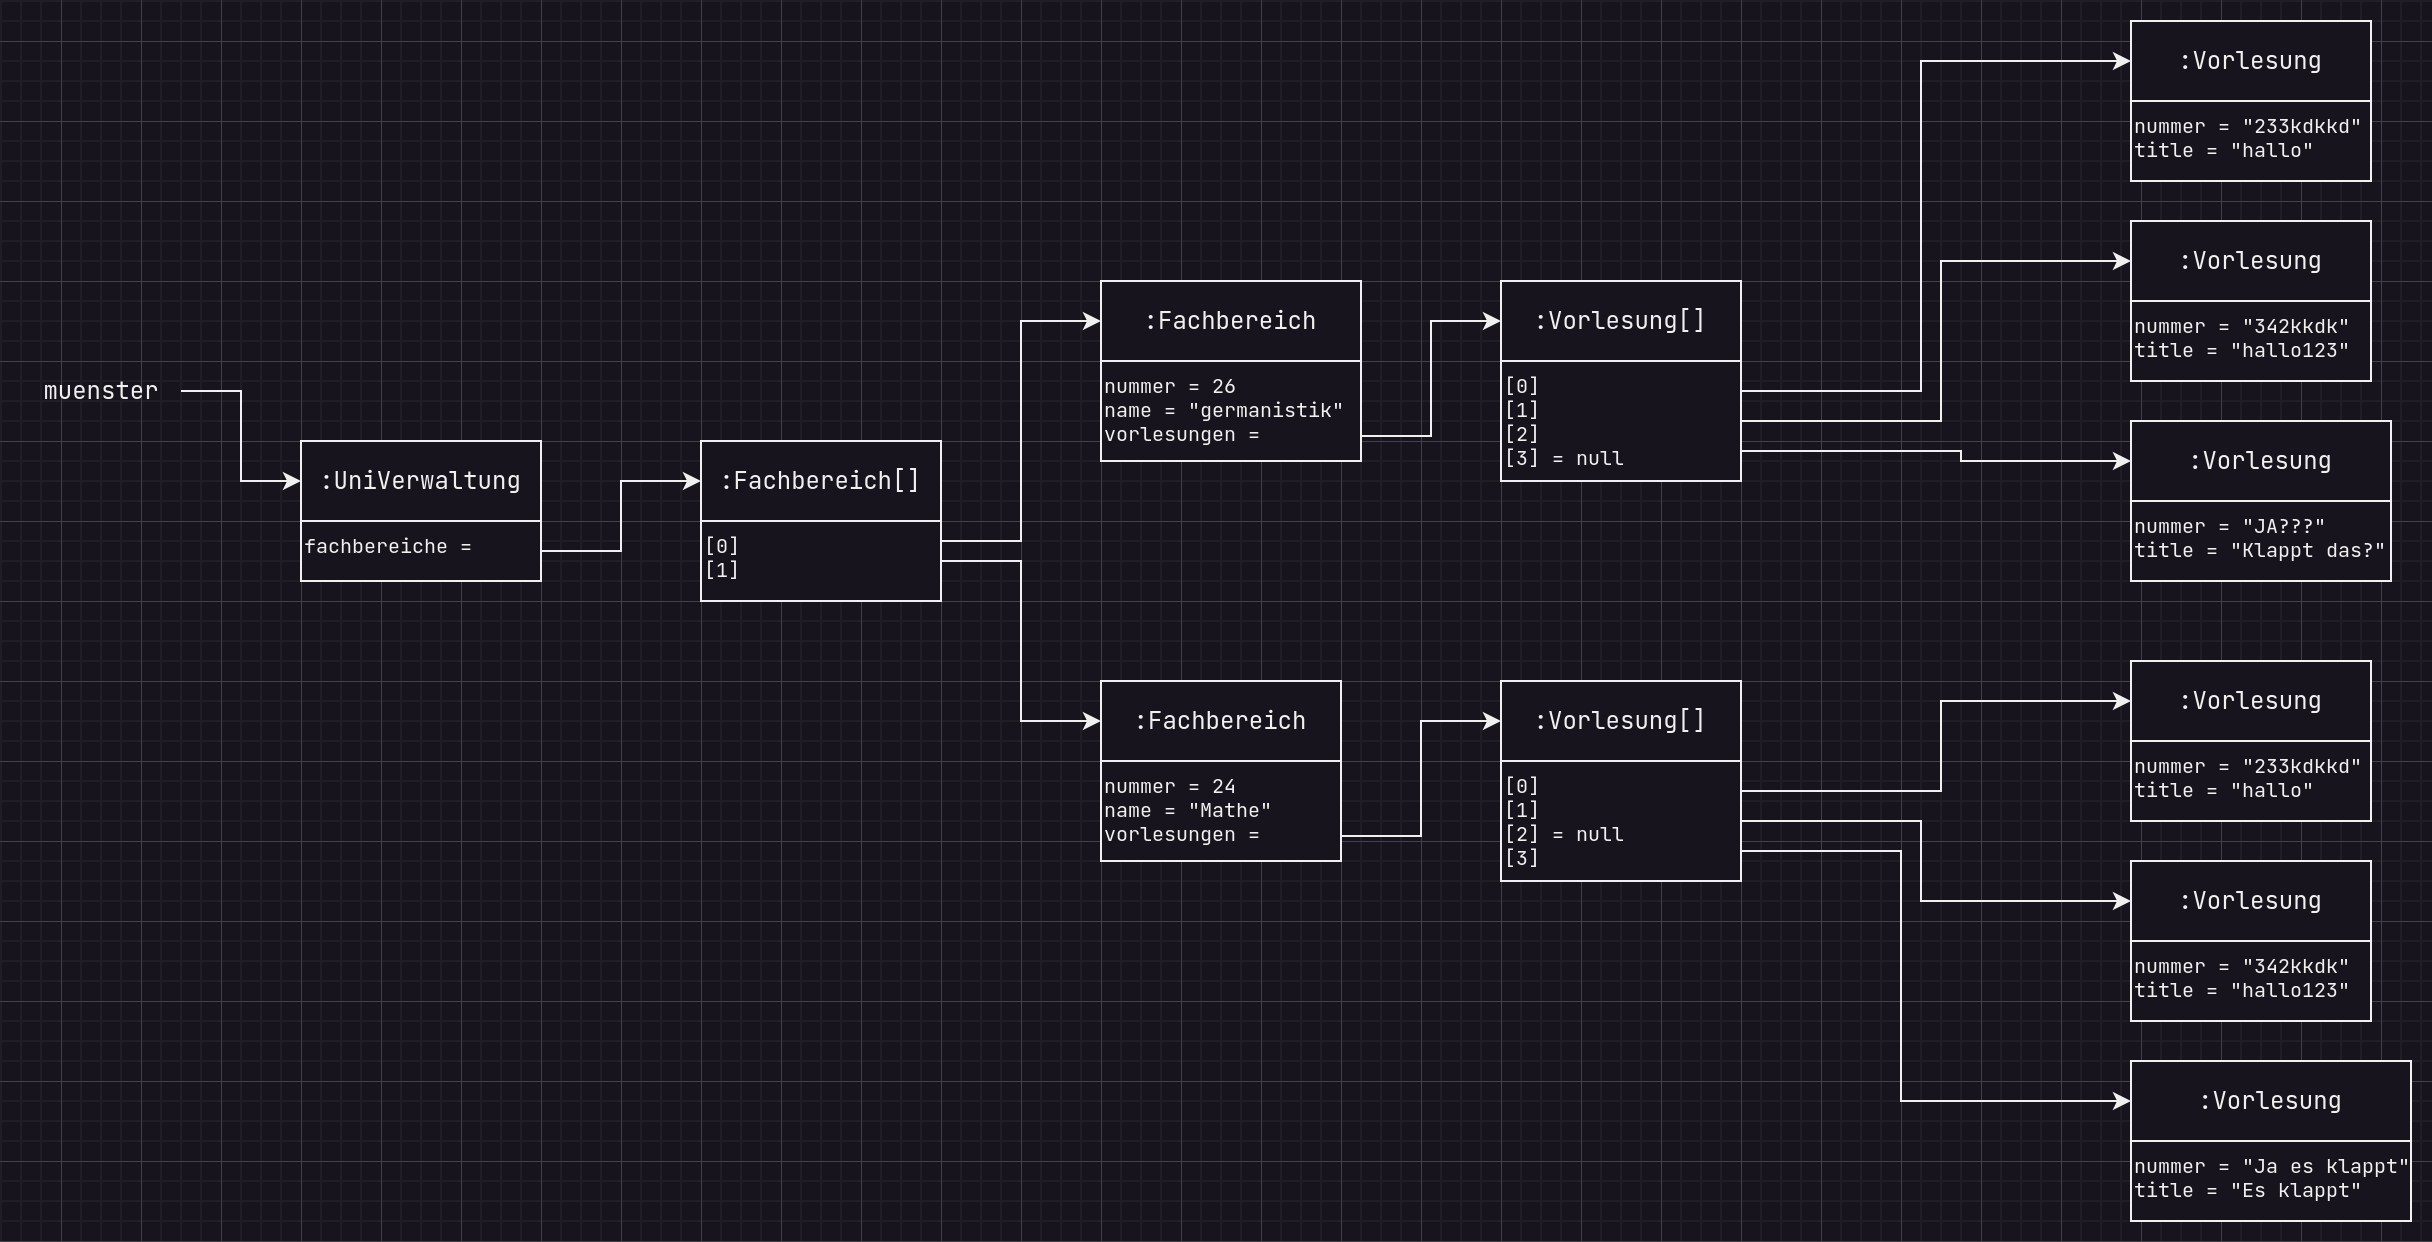

The diagram above was exported from draw.io. Its source (the exported page's mxGraphModel, read from the mxfile embedded in the PNG):
<mxGraphModel dx="1726" dy="728" grid="1" gridSize="10" guides="1" tooltips="1" connect="1" arrows="1" fold="1" page="1" pageScale="1" pageWidth="900" pageHeight="1600" math="0" shadow="0">
  <root>
    <mxCell id="0" />
    <mxCell id="1" parent="0" />
    <mxCell id="L5WMVU_gf1GOiFHLGuYU-1" value=":UniVerwaltung" style="rounded=0;whiteSpace=wrap;html=1;fontFamily=JetBrains Mono;fontSource=https%3A%2F%2Ffonts.googleapis.com%2Fcss%3Ffamily%3DJetBrains%2BMono;" parent="1" vertex="1">
      <mxGeometry x="200" y="320" width="120" height="40" as="geometry" />
    </mxCell>
    <mxCell id="L5WMVU_gf1GOiFHLGuYU-3" style="edgeStyle=orthogonalEdgeStyle;rounded=0;orthogonalLoop=1;jettySize=auto;html=1;entryX=0;entryY=0.5;entryDx=0;entryDy=0;fontFamily=JetBrains Mono;fontSource=https%3A%2F%2Ffonts.googleapis.com%2Fcss%3Ffamily%3DJetBrains%2BMono;" parent="1" source="L5WMVU_gf1GOiFHLGuYU-2" target="L5WMVU_gf1GOiFHLGuYU-1" edge="1">
      <mxGeometry relative="1" as="geometry" />
    </mxCell>
    <mxCell id="L5WMVU_gf1GOiFHLGuYU-2" value="muenster" style="text;html=1;align=center;verticalAlign=middle;resizable=0;points=[];autosize=1;strokeColor=none;fillColor=none;fontFamily=JetBrains Mono;fontSource=https%3A%2F%2Ffonts.googleapis.com%2Fcss%3Ffamily%3DJetBrains%2BMono;" parent="1" vertex="1">
      <mxGeometry x="60" y="280" width="80" height="30" as="geometry" />
    </mxCell>
    <mxCell id="L5WMVU_gf1GOiFHLGuYU-7" style="edgeStyle=orthogonalEdgeStyle;rounded=0;orthogonalLoop=1;jettySize=auto;html=1;entryX=0;entryY=0.5;entryDx=0;entryDy=0;fontSize=12;fontFamily=JetBrains Mono;fontSource=https%3A%2F%2Ffonts.googleapis.com%2Fcss%3Ffamily%3DJetBrains%2BMono;" parent="1" source="L5WMVU_gf1GOiFHLGuYU-4" target="L5WMVU_gf1GOiFHLGuYU-5" edge="1">
      <mxGeometry relative="1" as="geometry" />
    </mxCell>
    <mxCell id="L5WMVU_gf1GOiFHLGuYU-4" value="fachbereiche =" style="rounded=0;whiteSpace=wrap;html=1;align=left;verticalAlign=top;fontSize=10;fontFamily=JetBrains Mono;fontSource=https%3A%2F%2Ffonts.googleapis.com%2Fcss%3Ffamily%3DJetBrains%2BMono;" parent="1" vertex="1">
      <mxGeometry x="200" y="360" width="120" height="30" as="geometry" />
    </mxCell>
    <mxCell id="L5WMVU_gf1GOiFHLGuYU-5" value=":Fachbereich[]" style="whiteSpace=wrap;html=1;fontSize=12;fontFamily=JetBrains Mono;fontSource=https%3A%2F%2Ffonts.googleapis.com%2Fcss%3Ffamily%3DJetBrains%2BMono;" parent="1" vertex="1">
      <mxGeometry x="400" y="320" width="120" height="40" as="geometry" />
    </mxCell>
    <mxCell id="L5WMVU_gf1GOiFHLGuYU-12" style="edgeStyle=orthogonalEdgeStyle;rounded=0;orthogonalLoop=1;jettySize=auto;html=1;exitX=1;exitY=0.25;exitDx=0;exitDy=0;entryX=0;entryY=0.5;entryDx=0;entryDy=0;fontSize=10;fontFamily=JetBrains Mono;fontSource=https%3A%2F%2Ffonts.googleapis.com%2Fcss%3Ffamily%3DJetBrains%2BMono;" parent="1" source="L5WMVU_gf1GOiFHLGuYU-6" target="L5WMVU_gf1GOiFHLGuYU-8" edge="1">
      <mxGeometry relative="1" as="geometry" />
    </mxCell>
    <mxCell id="L5WMVU_gf1GOiFHLGuYU-13" style="edgeStyle=orthogonalEdgeStyle;rounded=0;orthogonalLoop=1;jettySize=auto;html=1;exitX=1;exitY=0.5;exitDx=0;exitDy=0;entryX=0;entryY=0.5;entryDx=0;entryDy=0;fontSize=10;fontFamily=JetBrains Mono;fontSource=https%3A%2F%2Ffonts.googleapis.com%2Fcss%3Ffamily%3DJetBrains%2BMono;" parent="1" source="L5WMVU_gf1GOiFHLGuYU-6" target="L5WMVU_gf1GOiFHLGuYU-10" edge="1">
      <mxGeometry relative="1" as="geometry" />
    </mxCell>
    <mxCell id="L5WMVU_gf1GOiFHLGuYU-6" value="&lt;div&gt;[0]&lt;/div&gt;&lt;div&gt;[1]&lt;/div&gt;" style="rounded=0;whiteSpace=wrap;html=1;fontSize=10;align=left;verticalAlign=top;fontFamily=JetBrains Mono;fontSource=https%3A%2F%2Ffonts.googleapis.com%2Fcss%3Ffamily%3DJetBrains%2BMono;" parent="1" vertex="1">
      <mxGeometry x="400" y="360" width="120" height="40" as="geometry" />
    </mxCell>
    <mxCell id="L5WMVU_gf1GOiFHLGuYU-8" value=":Fachbereich" style="rounded=0;whiteSpace=wrap;html=1;fontSize=12;fontFamily=JetBrains Mono;fontSource=https%3A%2F%2Ffonts.googleapis.com%2Fcss%3Ffamily%3DJetBrains%2BMono;" parent="1" vertex="1">
      <mxGeometry x="600" y="240" width="130" height="40" as="geometry" />
    </mxCell>
    <mxCell id="L5WMVU_gf1GOiFHLGuYU-18" style="edgeStyle=orthogonalEdgeStyle;rounded=0;orthogonalLoop=1;jettySize=auto;html=1;exitX=1;exitY=0.75;exitDx=0;exitDy=0;entryX=0;entryY=0.5;entryDx=0;entryDy=0;fontSize=12;fontFamily=JetBrains Mono;fontSource=https%3A%2F%2Ffonts.googleapis.com%2Fcss%3Ffamily%3DJetBrains%2BMono;" parent="1" source="L5WMVU_gf1GOiFHLGuYU-9" target="L5WMVU_gf1GOiFHLGuYU-14" edge="1">
      <mxGeometry relative="1" as="geometry" />
    </mxCell>
    <mxCell id="L5WMVU_gf1GOiFHLGuYU-9" value="&lt;div&gt;nummer = 26&lt;br&gt;&lt;/div&gt;&lt;div&gt;name = &quot;germanistik&quot;&lt;/div&gt;&lt;div&gt;vorlesungen =&lt;br&gt;&lt;/div&gt;" style="rounded=0;whiteSpace=wrap;html=1;fontSize=10;align=left;verticalAlign=top;fontFamily=JetBrains Mono;fontSource=https%3A%2F%2Ffonts.googleapis.com%2Fcss%3Ffamily%3DJetBrains%2BMono;" parent="1" vertex="1">
      <mxGeometry x="600" y="280" width="130" height="50" as="geometry" />
    </mxCell>
    <mxCell id="L5WMVU_gf1GOiFHLGuYU-10" value=":Fachbereich" style="rounded=0;whiteSpace=wrap;html=1;fontSize=12;fontFamily=JetBrains Mono;fontSource=https%3A%2F%2Ffonts.googleapis.com%2Fcss%3Ffamily%3DJetBrains%2BMono;" parent="1" vertex="1">
      <mxGeometry x="600" y="440" width="120" height="40" as="geometry" />
    </mxCell>
    <mxCell id="L5WMVU_gf1GOiFHLGuYU-19" style="edgeStyle=orthogonalEdgeStyle;rounded=0;orthogonalLoop=1;jettySize=auto;html=1;exitX=1;exitY=0.75;exitDx=0;exitDy=0;entryX=0;entryY=0.5;entryDx=0;entryDy=0;fontSize=12;fontFamily=JetBrains Mono;fontSource=https%3A%2F%2Ffonts.googleapis.com%2Fcss%3Ffamily%3DJetBrains%2BMono;" parent="1" source="L5WMVU_gf1GOiFHLGuYU-11" target="L5WMVU_gf1GOiFHLGuYU-16" edge="1">
      <mxGeometry relative="1" as="geometry" />
    </mxCell>
    <mxCell id="L5WMVU_gf1GOiFHLGuYU-11" value="&lt;div&gt;nummer = 24&lt;br&gt;&lt;/div&gt;&lt;div&gt;name = &quot;Mathe&quot;&lt;/div&gt;&lt;div&gt;vorlesungen =&lt;br&gt;&lt;/div&gt;" style="rounded=0;whiteSpace=wrap;html=1;fontSize=10;align=left;verticalAlign=top;fontFamily=JetBrains Mono;fontSource=https%3A%2F%2Ffonts.googleapis.com%2Fcss%3Ffamily%3DJetBrains%2BMono;" parent="1" vertex="1">
      <mxGeometry x="600" y="480" width="120" height="50" as="geometry" />
    </mxCell>
    <mxCell id="L5WMVU_gf1GOiFHLGuYU-14" value=":Vorlesung[]" style="rounded=0;whiteSpace=wrap;html=1;fontSize=12;fontFamily=JetBrains Mono;fontSource=https%3A%2F%2Ffonts.googleapis.com%2Fcss%3Ffamily%3DJetBrains%2BMono;" parent="1" vertex="1">
      <mxGeometry x="800" y="240" width="120" height="40" as="geometry" />
    </mxCell>
    <mxCell id="L5WMVU_gf1GOiFHLGuYU-30" style="edgeStyle=orthogonalEdgeStyle;rounded=0;orthogonalLoop=1;jettySize=auto;html=1;exitX=1;exitY=0.25;exitDx=0;exitDy=0;entryX=0;entryY=0.5;entryDx=0;entryDy=0;fontSize=10;fontFamily=JetBrains Mono;fontSource=https%3A%2F%2Ffonts.googleapis.com%2Fcss%3Ffamily%3DJetBrains%2BMono;" parent="1" source="L5WMVU_gf1GOiFHLGuYU-15" target="L5WMVU_gf1GOiFHLGuYU-20" edge="1">
      <mxGeometry relative="1" as="geometry">
        <Array as="points">
          <mxPoint x="1010" y="295" />
          <mxPoint x="1010" y="130" />
        </Array>
      </mxGeometry>
    </mxCell>
    <mxCell id="L5WMVU_gf1GOiFHLGuYU-31" style="edgeStyle=orthogonalEdgeStyle;rounded=0;orthogonalLoop=1;jettySize=auto;html=1;exitX=1;exitY=0.5;exitDx=0;exitDy=0;entryX=0;entryY=0.5;entryDx=0;entryDy=0;fontSize=10;fontFamily=JetBrains Mono;fontSource=https%3A%2F%2Ffonts.googleapis.com%2Fcss%3Ffamily%3DJetBrains%2BMono;" parent="1" source="L5WMVU_gf1GOiFHLGuYU-15" target="L5WMVU_gf1GOiFHLGuYU-22" edge="1">
      <mxGeometry relative="1" as="geometry">
        <Array as="points">
          <mxPoint x="1020" y="310" />
          <mxPoint x="1020" y="230" />
        </Array>
      </mxGeometry>
    </mxCell>
    <mxCell id="l8LFKHeMp32xBXLvNcQE-5" style="edgeStyle=orthogonalEdgeStyle;rounded=0;orthogonalLoop=1;jettySize=auto;html=1;exitX=1;exitY=0.75;exitDx=0;exitDy=0;entryX=0;entryY=0.5;entryDx=0;entryDy=0;" edge="1" parent="1" source="L5WMVU_gf1GOiFHLGuYU-15" target="l8LFKHeMp32xBXLvNcQE-1">
      <mxGeometry relative="1" as="geometry">
        <mxPoint x="1050" y="320" as="targetPoint" />
        <Array as="points">
          <mxPoint x="1030" y="325" />
          <mxPoint x="1030" y="330" />
        </Array>
      </mxGeometry>
    </mxCell>
    <mxCell id="L5WMVU_gf1GOiFHLGuYU-15" value="&lt;div&gt;[0]&lt;br&gt;&lt;/div&gt;&lt;div&gt;[1]&lt;/div&gt;&lt;div&gt;[2]&lt;/div&gt;&lt;div&gt;[3] = null&lt;/div&gt;" style="rounded=0;whiteSpace=wrap;html=1;fontSize=10;verticalAlign=top;align=left;fontFamily=JetBrains Mono;fontSource=https%3A%2F%2Ffonts.googleapis.com%2Fcss%3Ffamily%3DJetBrains%2BMono;" parent="1" vertex="1">
      <mxGeometry x="800" y="280" width="120" height="60" as="geometry" />
    </mxCell>
    <mxCell id="L5WMVU_gf1GOiFHLGuYU-16" value=":Vorlesung[]" style="rounded=0;whiteSpace=wrap;html=1;fontSize=12;fontFamily=JetBrains Mono;fontSource=https%3A%2F%2Ffonts.googleapis.com%2Fcss%3Ffamily%3DJetBrains%2BMono;" parent="1" vertex="1">
      <mxGeometry x="800" y="440" width="120" height="40" as="geometry" />
    </mxCell>
    <mxCell id="L5WMVU_gf1GOiFHLGuYU-32" style="edgeStyle=orthogonalEdgeStyle;rounded=0;orthogonalLoop=1;jettySize=auto;html=1;exitX=1;exitY=0.25;exitDx=0;exitDy=0;entryX=0;entryY=0.5;entryDx=0;entryDy=0;fontSize=10;fontFamily=JetBrains Mono;fontSource=https%3A%2F%2Ffonts.googleapis.com%2Fcss%3Ffamily%3DJetBrains%2BMono;" parent="1" source="L5WMVU_gf1GOiFHLGuYU-17" target="L5WMVU_gf1GOiFHLGuYU-26" edge="1">
      <mxGeometry relative="1" as="geometry">
        <Array as="points">
          <mxPoint x="1020" y="495" />
          <mxPoint x="1020" y="450" />
        </Array>
      </mxGeometry>
    </mxCell>
    <mxCell id="L5WMVU_gf1GOiFHLGuYU-33" style="edgeStyle=orthogonalEdgeStyle;rounded=0;orthogonalLoop=1;jettySize=auto;html=1;exitX=1;exitY=0.5;exitDx=0;exitDy=0;entryX=0;entryY=0.5;entryDx=0;entryDy=0;fontSize=10;fontFamily=JetBrains Mono;fontSource=https%3A%2F%2Ffonts.googleapis.com%2Fcss%3Ffamily%3DJetBrains%2BMono;" parent="1" source="L5WMVU_gf1GOiFHLGuYU-17" target="L5WMVU_gf1GOiFHLGuYU-28" edge="1">
      <mxGeometry relative="1" as="geometry">
        <Array as="points">
          <mxPoint x="1010" y="510" />
          <mxPoint x="1010" y="550" />
        </Array>
      </mxGeometry>
    </mxCell>
    <mxCell id="l8LFKHeMp32xBXLvNcQE-8" style="edgeStyle=orthogonalEdgeStyle;rounded=0;orthogonalLoop=1;jettySize=auto;html=1;exitX=1;exitY=0.75;exitDx=0;exitDy=0;entryX=0;entryY=0.5;entryDx=0;entryDy=0;" edge="1" parent="1" source="L5WMVU_gf1GOiFHLGuYU-17" target="l8LFKHeMp32xBXLvNcQE-9">
      <mxGeometry relative="1" as="geometry">
        <mxPoint x="1100" y="740" as="targetPoint" />
        <Array as="points">
          <mxPoint x="1000" y="525" />
          <mxPoint x="1000" y="650" />
        </Array>
      </mxGeometry>
    </mxCell>
    <mxCell id="L5WMVU_gf1GOiFHLGuYU-17" value="&lt;div&gt;[0]&lt;br&gt;&lt;/div&gt;&lt;div&gt;[1]&lt;/div&gt;&lt;div&gt;[2] = null&lt;br&gt;&lt;/div&gt;&lt;div&gt;[3]&lt;/div&gt;" style="rounded=0;whiteSpace=wrap;html=1;fontSize=10;verticalAlign=top;align=left;fontFamily=JetBrains Mono;fontSource=https%3A%2F%2Ffonts.googleapis.com%2Fcss%3Ffamily%3DJetBrains%2BMono;" parent="1" vertex="1">
      <mxGeometry x="800" y="480" width="120" height="60" as="geometry" />
    </mxCell>
    <mxCell id="L5WMVU_gf1GOiFHLGuYU-20" value=":Vorlesung" style="rounded=0;whiteSpace=wrap;html=1;fontSize=12;fontFamily=JetBrains Mono;fontSource=https%3A%2F%2Ffonts.googleapis.com%2Fcss%3Ffamily%3DJetBrains%2BMono;" parent="1" vertex="1">
      <mxGeometry x="1115" y="110" width="120" height="40" as="geometry" />
    </mxCell>
    <mxCell id="L5WMVU_gf1GOiFHLGuYU-21" value="&lt;div&gt;nummer = &quot;233kdkkd&quot;&lt;/div&gt;&lt;div&gt;title = &quot;hallo&quot;&lt;br&gt;&lt;/div&gt;" style="rounded=0;whiteSpace=wrap;html=1;fontSize=10;verticalAlign=top;align=left;fontFamily=JetBrains Mono;fontSource=https%3A%2F%2Ffonts.googleapis.com%2Fcss%3Ffamily%3DJetBrains%2BMono;" parent="1" vertex="1">
      <mxGeometry x="1115" y="150" width="120" height="40" as="geometry" />
    </mxCell>
    <mxCell id="L5WMVU_gf1GOiFHLGuYU-22" value=":Vorlesung" style="rounded=0;whiteSpace=wrap;html=1;fontSize=12;fontFamily=JetBrains Mono;fontSource=https%3A%2F%2Ffonts.googleapis.com%2Fcss%3Ffamily%3DJetBrains%2BMono;" parent="1" vertex="1">
      <mxGeometry x="1115" y="210" width="120" height="40" as="geometry" />
    </mxCell>
    <mxCell id="L5WMVU_gf1GOiFHLGuYU-23" value="&lt;div&gt;nummer = &quot;342kkdk&quot;&lt;/div&gt;&lt;div&gt;title = &quot;hallo123&quot;&lt;br&gt;&lt;/div&gt;" style="rounded=0;whiteSpace=wrap;html=1;fontSize=10;verticalAlign=top;align=left;fontFamily=JetBrains Mono;fontSource=https%3A%2F%2Ffonts.googleapis.com%2Fcss%3Ffamily%3DJetBrains%2BMono;" parent="1" vertex="1">
      <mxGeometry x="1115" y="250" width="120" height="40" as="geometry" />
    </mxCell>
    <mxCell id="L5WMVU_gf1GOiFHLGuYU-26" value=":Vorlesung" style="rounded=0;whiteSpace=wrap;html=1;fontSize=12;fontFamily=JetBrains Mono;fontSource=https%3A%2F%2Ffonts.googleapis.com%2Fcss%3Ffamily%3DJetBrains%2BMono;" parent="1" vertex="1">
      <mxGeometry x="1115" y="430" width="120" height="40" as="geometry" />
    </mxCell>
    <mxCell id="L5WMVU_gf1GOiFHLGuYU-27" value="&lt;div&gt;nummer = &quot;233kdkkd&quot;&lt;/div&gt;&lt;div&gt;title = &quot;hallo&quot;&lt;br&gt;&lt;/div&gt;" style="rounded=0;whiteSpace=wrap;html=1;fontSize=10;verticalAlign=top;align=left;fontFamily=JetBrains Mono;fontSource=https%3A%2F%2Ffonts.googleapis.com%2Fcss%3Ffamily%3DJetBrains%2BMono;" parent="1" vertex="1">
      <mxGeometry x="1115" y="470" width="120" height="40" as="geometry" />
    </mxCell>
    <mxCell id="L5WMVU_gf1GOiFHLGuYU-28" value=":Vorlesung" style="rounded=0;whiteSpace=wrap;html=1;fontSize=12;fontFamily=JetBrains Mono;fontSource=https%3A%2F%2Ffonts.googleapis.com%2Fcss%3Ffamily%3DJetBrains%2BMono;" parent="1" vertex="1">
      <mxGeometry x="1115" y="530" width="120" height="40" as="geometry" />
    </mxCell>
    <mxCell id="L5WMVU_gf1GOiFHLGuYU-29" value="&lt;div&gt;nummer = &quot;342kkdk&quot;&lt;/div&gt;&lt;div&gt;title = &quot;hallo123&quot;&lt;br&gt;&lt;/div&gt;" style="rounded=0;whiteSpace=wrap;html=1;fontSize=10;verticalAlign=top;align=left;fontFamily=JetBrains Mono;fontSource=https%3A%2F%2Ffonts.googleapis.com%2Fcss%3Ffamily%3DJetBrains%2BMono;" parent="1" vertex="1">
      <mxGeometry x="1115" y="570" width="120" height="40" as="geometry" />
    </mxCell>
    <mxCell id="l8LFKHeMp32xBXLvNcQE-1" value=":Vorlesung" style="rounded=0;whiteSpace=wrap;html=1;fontSize=12;fontFamily=JetBrains Mono;fontSource=https%3A%2F%2Ffonts.googleapis.com%2Fcss%3Ffamily%3DJetBrains%2BMono;" vertex="1" parent="1">
      <mxGeometry x="1115" y="310" width="130" height="40" as="geometry" />
    </mxCell>
    <mxCell id="l8LFKHeMp32xBXLvNcQE-2" value="&lt;div&gt;nummer = &quot;JA???&quot;&lt;/div&gt;&lt;div&gt;title = &quot;Klappt das?&quot;&lt;br&gt;&lt;/div&gt;" style="rounded=0;whiteSpace=wrap;html=1;fontSize=10;verticalAlign=top;align=left;fontFamily=JetBrains Mono;fontSource=https%3A%2F%2Ffonts.googleapis.com%2Fcss%3Ffamily%3DJetBrains%2BMono;" vertex="1" parent="1">
      <mxGeometry x="1115" y="350" width="130" height="40" as="geometry" />
    </mxCell>
    <mxCell id="l8LFKHeMp32xBXLvNcQE-9" value=":Vorlesung" style="rounded=0;whiteSpace=wrap;html=1;fontSize=12;fontFamily=JetBrains Mono;fontSource=https%3A%2F%2Ffonts.googleapis.com%2Fcss%3Ffamily%3DJetBrains%2BMono;" vertex="1" parent="1">
      <mxGeometry x="1115" y="630" width="140" height="40" as="geometry" />
    </mxCell>
    <mxCell id="l8LFKHeMp32xBXLvNcQE-10" value="&lt;div&gt;nummer = &quot;Ja es klappt&quot;&lt;/div&gt;&lt;div&gt;title = &quot;Es klappt&quot;&lt;br&gt;&lt;/div&gt;" style="rounded=0;whiteSpace=wrap;html=1;fontSize=10;verticalAlign=top;align=left;fontFamily=JetBrains Mono;fontSource=https%3A%2F%2Ffonts.googleapis.com%2Fcss%3Ffamily%3DJetBrains%2BMono;" vertex="1" parent="1">
      <mxGeometry x="1115" y="670" width="140" height="40" as="geometry" />
    </mxCell>
  </root>
</mxGraphModel>